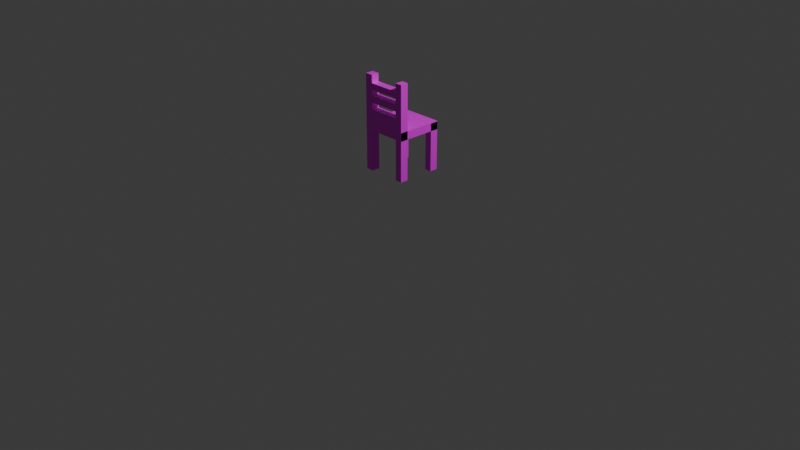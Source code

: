 # Source: Chair.blend  (saved by Blender 4.5.90; exported with 4.5.12 LTS)
import bpy
from mathutils import Matrix  # noqa: F401  (used for matrix-valued properties, if any)

bpy.ops.wm.read_factory_settings(use_empty=True)
scene = bpy.context.scene
scene.name = 'Scene'

# ---- collections
col_collection = bpy.data.collections.new('Collection'); scene.collection.children.link(col_collection)

# ---- images (referenced by path relative to the original .blend; pixels are not part of the script)
import os
ASSET_DIR = os.environ.get("B2B_ASSET_DIR", "")  # directory of the original .blend (textures are referenced by path, not embedded)
HERE = os.path.dirname(os.path.abspath(__file__))  # packed textures are extracted next to this script under _unpacked/

def load_image(name, relpath, width, height, colorspace="sRGB"):
    """Load a texture the original file referenced (path relative to the .blend, or extracted next to this script)."""
    p = next((c for c in (os.path.join(HERE, relpath), os.path.join(ASSET_DIR, relpath)) if relpath and os.path.exists(c)), "")
    if p:
        img = bpy.data.images.load(p, check_existing=True)
        img.name = name
    else:  # same state as the original file: an image datablock whose file is absent (Cycles renders it pink)
        img = bpy.data.images.new(name, width, height)
        img.source = "FILE"
        img.filepath = "//" + (relpath or name)
    img.colorspace_settings.name = colorspace
    return img
img_oakwood_jpg = load_image('OakWood.jpg', 'OakWood.jpg', 1024, 1024, 'sRGB')

# ---- materials (node trees are filled in below, after node groups)
mat_material = bpy.data.materials.new('Material')
mat_material.alpha_threshold = 0.0
mat_material.roughness = 0.5
mat_material.line_color = (0.0, 0.0, 0.0, 1.0)

# ---- material node trees
mat_material.use_nodes = True; mat_material.node_tree.nodes.clear()
_N = mat_material.node_tree.nodes; _L = mat_material.node_tree.links
n0 = _N.new('ShaderNodeOutputMaterial'); n0.name = 'Material Output'; n0.location = (200, 100)
n1 = _N.new('ShaderNodeBsdfPrincipled'); n1.name = 'Principled BSDF'; n1.location = (-200, 100)
n1.inputs[3].default_value = 1.45
n2 = _N.new('ShaderNodeTexImage'); n2.name = 'Image Texture'; n2.location = (-539, 52)
n2.image = img_oakwood_jpg
_L.new(n1.outputs[0], n0.inputs[0])
_L.new(n2.outputs[0], n1.inputs[0])
n0.is_active_output = True

# ---- world
world_world = bpy.data.worlds.new('World'); scene.world = world_world
world_world.use_nodes = True; world_world.node_tree.nodes.clear()
_N = world_world.node_tree.nodes; _L = world_world.node_tree.links
n0 = _N.new('ShaderNodeOutputWorld'); n0.name = 'World Output'; n0.location = (200, 100)
n1 = _N.new('ShaderNodeBackground'); n1.name = 'Background'; n1.location = (-200, 100)
n1.inputs[0].default_value = (0.05088, 0.05088, 0.05088, 1.0)
_L.new(n1.outputs[0], n0.inputs[0])
n0.is_active_output = True
world_world.color = (0.05088, 0.05088, 0.05088)
world_world.sun_shadow_jitter_overblur = 0.0

# ---- cameras
cam_camera = bpy.data.cameras.new('Camera')
cam_camera.clip_end = 100.0
cam_camera.ortho_scale = 7.314

# ---- lights
light_light = bpy.data.lights.new('Light', 'POINT')
light_light.energy = 1000.0
light_light.shadow_soft_size = 0.1

# ---- meshes
me_cube = bpy.data.meshes.new('Cube')
me_cube.from_pydata([(1.0, 1.0, 1.0), (1.0, 1.0, -1.0), (1.0, -1.0, 1.0), (1.0, -1.0, -1.0), (-1.0, 1.0, 1.0), (-1.0, 1.0, -1.0), (-1.0, -1.0, 1.0), (-1.0, -1.0, -1.0), (1.0, -0.9957, 12.18), (1.0, -0.6432, 12.18), (1.0, -0.9957, 0.8356), (1.0, -0.6432, 0.8356), (-1.0, -0.9957, 12.18), (-1.0, -0.6432, 12.18), (-1.0, -0.9957, 0.8356), (-1.0, -0.6432, 0.8356), (0.7, -0.6432, 12.18), (0.7, -0.9957, 0.8356), (0.7, -0.6432, 0.8356), (0.7, -0.9957, 12.18), (-0.66, -0.6432, 12.18), (-0.66, -0.9957, 0.8356), (-0.66, -0.6432, 0.8356), (-0.66, -0.9957, 12.18), (-1.0, -0.6432, 2.538), (1.0, -0.9957, 2.538), (-1.0, -0.9957, 2.538), (1.0, -0.6432, 2.538), (0.7, -0.6432, 2.538), (0.7, -0.9957, 2.538), (-0.66, -0.6432, 2.538), (-0.66, -0.9957, 2.538), (-1.0, -0.9957, 10.25), (1.0, -0.6432, 10.25), (-1.0, -0.6432, 10.25), (1.0, -0.9957, 10.25), (0.7, -0.6432, 10.25), (0.7, -0.9957, 10.25), (-0.66, -0.6432, 10.25), (-0.66, -0.9957, 10.25), (-1.0, -0.6432, 8.711), (1.0, -0.9957, 8.711), (0.7, -0.6432, 8.711), (0.7, -0.9957, 8.711), (-0.66, -0.6432, 8.711), (-0.66, -0.9957, 8.711), (-1.0, -0.9957, 8.711), (1.0, -0.6432, 8.711), (-1.0, -0.6432, 4.081), (1.0, -0.9957, 4.081), (0.7, -0.6432, 4.081), (0.7, -0.9957, 4.081), (-0.66, -0.6432, 4.081), (-0.66, -0.9957, 4.081), (-1.0, -0.9957, 4.081), (1.0, -0.6432, 4.081), (-1.0, -0.9957, 7.322), (1.0, -0.6432, 7.322), (-1.0, -0.6432, 7.322), (1.0, -0.9957, 7.322), (0.7, -0.6432, 7.322), (0.7, -0.9957, 7.322), (-0.66, -0.6432, 7.322), (-0.66, -0.9957, 7.322), (-1.0, -0.6432, 5.701), (1.0, -0.9957, 5.701), (0.7, -0.6432, 5.701), (0.7, -0.9957, 5.701), (-0.66, -0.6432, 5.701), (-0.66, -0.9957, 5.701), (-1.0, -0.9957, 5.701), (1.0, -0.6432, 5.701), (-1.0, -0.6432, -8.179), (-1.0, -0.9957, -8.179), (1.0, -0.9957, -8.179), (1.0, -0.6432, -8.179), (-0.66, -0.9957, -8.179), (0.7, -0.6432, -8.179), (0.7, -0.9957, -8.179), (-0.66, -0.6432, -8.179), (-1.0, -0.6432, -10.86), (-1.0, -0.9957, -10.86), (1.0, -0.9957, -10.86), (1.0, -0.6432, -10.86), (-0.66, -0.9957, -10.86), (0.7, -0.6432, -10.86), (0.7, -0.9957, -10.86), (-0.66, -0.6432, -10.86), (1.0, 0.6448, 0.8356), (1.0, 0.9973, 0.8356), (-1.0, 0.6448, 0.8356), (-1.0, 0.9973, 0.8356), (0.7, 0.6448, 0.8356), (0.7, 0.9973, 0.8356), (-0.66, 0.6448, 0.8356), (-0.66, 0.9973, 0.8356), (-1.0, 0.9973, -8.179), (-1.0, 0.6448, -8.179), (1.0, 0.6448, -8.179), (1.0, 0.9973, -8.179), (-0.66, 0.6448, -8.179), (0.7, 0.9973, -8.179), (0.7, 0.6448, -8.179), (-0.66, 0.9973, -8.179), (-1.0, 0.9973, -10.86), (-1.0, 0.6448, -10.86), (1.0, 0.6448, -10.86), (1.0, 0.9973, -10.86), (-0.66, 0.6448, -10.86), (0.7, 0.9973, -10.86), (0.7, 0.6448, -10.86), (-0.66, 0.9973, -10.86)], [], [(0, 4, 6, 2), (3, 2, 6, 7), (7, 6, 4, 5), (5, 1, 3, 7), (1, 0, 2, 3), (5, 4, 0, 1), (31, 26, 14, 21), (18, 11, 75, 77), (34, 32, 12, 13), (28, 27, 11, 18), (27, 25, 10, 11), (16, 19, 8, 9), (53, 51, 50, 52), (30, 28, 18, 22), (14, 15, 72, 73), (25, 29, 17, 10), (24, 30, 22, 15), (13, 12, 23, 20), (18, 17, 21, 22), (29, 31, 21, 17), (51, 53, 31, 29), (48, 52, 30, 24), (49, 51, 29, 25), (52, 50, 28, 30), (55, 49, 25, 27), (50, 55, 27, 28), (15, 14, 26, 24), (53, 54, 26, 31), (23, 12, 32, 39), (16, 9, 33, 36), (9, 8, 35, 33), (69, 53, 52, 68), (8, 19, 37, 35), (13, 20, 38, 34), (37, 19, 16, 36), (40, 46, 32, 34), (58, 56, 46, 40), (39, 32, 46, 45), (36, 33, 47, 42), (33, 35, 41, 47), (38, 36, 42, 44), (35, 37, 43, 41), (34, 38, 44, 40), (37, 39, 45, 43), (24, 26, 54, 48), (69, 70, 54, 53), (66, 71, 55, 50), (71, 65, 49, 55), (45, 63, 62, 44), (65, 67, 51, 49), (64, 68, 52, 48), (39, 37, 36, 38), (60, 62, 63, 61), (40, 44, 62, 58), (41, 43, 61, 59), (23, 39, 38, 20), (47, 41, 59, 57), (42, 47, 57, 60), (45, 46, 56, 63), (64, 70, 56, 58), (48, 54, 70, 64), (61, 63, 69, 67), (58, 62, 68, 64), (59, 61, 67, 65), (62, 60, 66, 68), (57, 59, 65, 71), (60, 57, 71, 66), (63, 56, 70, 69), (51, 67, 66, 50), (61, 43, 42, 60), (43, 45, 44, 42), (68, 66, 67, 69), (77, 75, 83, 85), (78, 77, 85, 86), (21, 14, 73, 76), (22, 21, 76, 79), (11, 10, 74, 75), (10, 17, 78, 74), (15, 22, 79, 72), (17, 18, 77, 78), (87, 84, 81, 80), (83, 82, 86, 85), (75, 74, 82, 83), (72, 79, 87, 80), (74, 78, 86, 82), (76, 73, 81, 84), (73, 72, 80, 81), (79, 76, 84, 87), (93, 89, 99, 101), (90, 91, 96, 97), (101, 99, 107, 109), (102, 101, 109, 110), (94, 90, 97, 100), (95, 94, 100, 103), (89, 88, 98, 99), (88, 92, 102, 98), (91, 95, 103, 96), (92, 93, 101, 102), (111, 108, 105, 104), (107, 106, 110, 109), (99, 98, 106, 107), (96, 103, 111, 104), (98, 102, 110, 106), (100, 97, 105, 108), (97, 96, 104, 105), (103, 100, 108, 111)])
_uv = me_cube.uv_layers.new(name='UVMap')
_uv.uv.foreach_set('vector', [0.625, 0.5, 0.875, 0.5, 0.875, 0.75, 0.625, 0.75, 0.375, 0.75, 0.625, 0.75, 0.625, 1.0, 0.375, 1.0, 0.375, 0.0, 0.625, 0.0, 0.625, 0.25, 0.375, 0.25, 0.125, 0.5, 0.375, 0.5, 0.375, 0.75, 0.125, 0.75, 0.375, 0.5, 0.625, 0.5, 0.625, 0.75, 0.375, 0.75, 0.375, 0.25, 0.625, 0.25, 0.625, 0.5, 0.375, 0.5, 0.8325, 0.7125, 0.875, 0.7125, 0.875, 0.75, 0.8325, 0.75, 0.3375, 0.75, 0.375, 0.75, 0.375, 0.75, 0.3375, 0.75, 0.375, 0.2075, 0.625, 0.2075, 0.625, 0.25, 0.375, 0.25, 0.3375, 0.7125, 0.375, 0.7125, 0.375, 0.75, 0.3375, 0.75, 0.375, 0.7125, 0.625, 0.7125, 0.625, 0.75, 0.375, 0.75, 0.375, 0.4625, 0.625, 0.4625, 0.625, 0.5, 0.375, 0.5, 0.8325, 0.6785, 0.6625, 0.6785, 0.3375, 0.6785, 0.1675, 0.6785, 0.1675, 0.7125, 0.3375, 0.7125, 0.3375, 0.75, 0.1675, 0.75, 0.625, 0.0, 0.375, 0.0, 0.375, 0.0, 0.625, 0.0, 0.625, 0.7125, 0.6625, 0.7125, 0.6625, 0.75, 0.625, 0.75, 0.125, 0.7125, 0.1675, 0.7125, 0.1675, 0.75, 0.125, 0.75, 0.375, 0.25, 0.625, 0.25, 0.625, 0.2925, 0.375, 0.2925, 0.375, 0.7875, 0.625, 0.7875, 0.625, 0.9575, 0.375, 0.9575, 0.6625, 0.7125, 0.8325, 0.7125, 0.8325, 0.75, 0.6625, 0.75, 0.6625, 0.6785, 0.8325, 0.6785, 0.8325, 0.7125, 0.6625, 0.7125, 0.125, 0.6785, 0.1675, 0.6785, 0.1675, 0.7125, 0.125, 0.7125, 0.625, 0.6785, 0.6625, 0.6785, 0.6625, 0.7125, 0.625, 0.7125, 0.1675, 0.6785, 0.3375, 0.6785, 0.3375, 0.7125, 0.1675, 0.7125, 0.375, 0.6785, 0.625, 0.6785, 0.625, 0.7125, 0.375, 0.7125, 0.3375, 0.6785, 0.375, 0.6785, 0.375, 0.7125, 0.3375, 0.7125, 0.375, 0.0, 0.625, 0.0, 0.625, 0.0375, 0.375, 0.0375, 0.8325, 0.6785, 0.875, 0.6785, 0.875, 0.7125, 0.8325, 0.7125, 0.8325, 0.5, 0.875, 0.5, 0.875, 0.5425, 0.8325, 0.5425, 0.3375, 0.5, 0.375, 0.5, 0.375, 0.5425, 0.3375, 0.5425, 0.375, 0.5, 0.625, 0.5, 0.625, 0.5425, 0.375, 0.5425, 0.8325, 0.6428, 0.8325, 0.6785, 0.1675, 0.6785, 0.1675, 0.6428, 0.625, 0.5, 0.6625, 0.5, 0.6625, 0.5425, 0.625, 0.5425, 0.125, 0.5, 0.1675, 0.5, 0.1675, 0.5425, 0.125, 0.5425, 0.6625, 0.5425, 0.6625, 0.5, 0.3375, 0.5, 0.3375, 0.5425, 0.375, 0.1735, 0.625, 0.1735, 0.625, 0.2075, 0.375, 0.2075, 0.375, 0.1429, 0.625, 0.1429, 0.625, 0.1735, 0.375, 0.1735, 0.8325, 0.5425, 0.875, 0.5425, 0.875, 0.5765, 0.8325, 0.5765, 0.3375, 0.5425, 0.375, 0.5425, 0.375, 0.5765, 0.3375, 0.5765, 0.375, 0.5425, 0.625, 0.5425, 0.625, 0.5765, 0.375, 0.5765, 0.1675, 0.5425, 0.3375, 0.5425, 0.3375, 0.5765, 0.1675, 0.5765, 0.625, 0.5425, 0.6625, 0.5425, 0.6625, 0.5765, 0.625, 0.5765, 0.125, 0.5425, 0.1675, 0.5425, 0.1675, 0.5765, 0.125, 0.5765, 0.6625, 0.5425, 0.8325, 0.5425, 0.8325, 0.5765, 0.6625, 0.5765, 0.375, 0.0375, 0.625, 0.0375, 0.625, 0.0715, 0.375, 0.0715, 0.8325, 0.6428, 0.875, 0.6428, 0.875, 0.6785, 0.8325, 0.6785, 0.3375, 0.6428, 0.375, 0.6428, 0.375, 0.6785, 0.3375, 0.6785, 0.375, 0.6428, 0.625, 0.6428, 0.625, 0.6785, 0.375, 0.6785, 0.8325, 0.5765, 0.8325, 0.6071, 0.1675, 0.6071, 0.1675, 0.5765, 0.625, 0.6428, 0.6625, 0.6428, 0.6625, 0.6785, 0.625, 0.6785, 0.125, 0.6428, 0.1675, 0.6428, 0.1675, 0.6785, 0.125, 0.6785, 0.8325, 0.5425, 0.6625, 0.5425, 0.3375, 0.5425, 0.1675, 0.5425, 0.3375, 0.6071, 0.1675, 0.6071, 0.8325, 0.6071, 0.6625, 0.6071, 0.125, 0.5765, 0.1675, 0.5765, 0.1675, 0.6071, 0.125, 0.6071, 0.625, 0.5765, 0.6625, 0.5765, 0.6625, 0.6071, 0.625, 0.6071, 0.8325, 0.5, 0.8325, 0.5425, 0.1675, 0.5425, 0.1675, 0.5, 0.375, 0.5765, 0.625, 0.5765, 0.625, 0.6071, 0.375, 0.6071, 0.3375, 0.5765, 0.375, 0.5765, 0.375, 0.6071, 0.3375, 0.6071, 0.8325, 0.5765, 0.875, 0.5765, 0.875, 0.6071, 0.8325, 0.6071, 0.375, 0.1072, 0.625, 0.1072, 0.625, 0.1429, 0.375, 0.1429, 0.375, 0.0715, 0.625, 0.0715, 0.625, 0.1072, 0.375, 0.1072, 0.6625, 0.6071, 0.8325, 0.6071, 0.8325, 0.6428, 0.6625, 0.6428, 0.125, 0.6071, 0.1675, 0.6071, 0.1675, 0.6428, 0.125, 0.6428, 0.625, 0.6071, 0.6625, 0.6071, 0.6625, 0.6428, 0.625, 0.6428, 0.1675, 0.6071, 0.3375, 0.6071, 0.3375, 0.6428, 0.1675, 0.6428, 0.375, 0.6071, 0.625, 0.6071, 0.625, 0.6428, 0.375, 0.6428, 0.3375, 0.6071, 0.375, 0.6071, 0.375, 0.6428, 0.3375, 0.6428, 0.8325, 0.6071, 0.875, 0.6071, 0.875, 0.6428, 0.8325, 0.6428, 0.6625, 0.6785, 0.6625, 0.6428, 0.3375, 0.6428, 0.3375, 0.6785, 0.6625, 0.6071, 0.6625, 0.5765, 0.3375, 0.5765, 0.3375, 0.6071, 0.6625, 0.5765, 0.8325, 0.5765, 0.1675, 0.5765, 0.3375, 0.5765, 0.1675, 0.6428, 0.3375, 0.6428, 0.6625, 0.6428, 0.8325, 0.6428, 0.3375, 0.75, 0.375, 0.75, 0.375, 0.75, 0.3375, 0.75, 0.625, 0.7875, 0.375, 0.7875, 0.375, 0.7875, 0.625, 0.7875, 0.8325, 0.75, 0.875, 0.75, 0.875, 0.75, 0.8325, 0.75, 0.375, 0.9575, 0.625, 0.9575, 0.625, 0.9575, 0.375, 0.9575, 0.375, 0.75, 0.625, 0.75, 0.625, 0.75, 0.375, 0.75, 0.625, 0.75, 0.6625, 0.75, 0.6625, 0.75, 0.625, 0.75, 0.125, 0.75, 0.1675, 0.75, 0.1675, 0.75, 0.125, 0.75, 0.625, 0.7875, 0.375, 0.7875, 0.375, 0.7875, 0.625, 0.7875, 0.375, 0.9575, 0.625, 0.9575, 0.625, 1.0, 0.375, 1.0, 0.375, 0.75, 0.625, 0.75, 0.625, 0.7875, 0.375, 0.7875, 0.375, 0.75, 0.625, 0.75, 0.625, 0.75, 0.375, 0.75, 0.125, 0.75, 0.1675, 0.75, 0.1675, 0.75, 0.125, 0.75, 0.625, 0.75, 0.6625, 0.75, 0.6625, 0.75, 0.625, 0.75, 0.8325, 0.75, 0.875, 0.75, 0.875, 0.75, 0.8325, 0.75, 0.625, 0.0, 0.375, 0.0, 0.375, 0.0, 0.625, 0.0, 0.375, 0.9575, 0.625, 0.9575, 0.625, 0.9575, 0.375, 0.9575, 0.3375, 0.75, 0.375, 0.75, 0.375, 0.75, 0.3375, 0.75, 0.625, 0.0, 0.375, 0.0, 0.375, 0.0, 0.625, 0.0, 0.3375, 0.75, 0.375, 0.75, 0.375, 0.75, 0.3375, 0.75, 0.625, 0.7875, 0.375, 0.7875, 0.375, 0.7875, 0.625, 0.7875, 0.8325, 0.75, 0.875, 0.75, 0.875, 0.75, 0.8325, 0.75, 0.375, 0.9575, 0.625, 0.9575, 0.625, 0.9575, 0.375, 0.9575, 0.375, 0.75, 0.625, 0.75, 0.625, 0.75, 0.375, 0.75, 0.625, 0.75, 0.6625, 0.75, 0.6625, 0.75, 0.625, 0.75, 0.125, 0.75, 0.1675, 0.75, 0.1675, 0.75, 0.125, 0.75, 0.625, 0.7875, 0.375, 0.7875, 0.375, 0.7875, 0.625, 0.7875, 0.375, 0.9575, 0.625, 0.9575, 0.625, 1.0, 0.375, 1.0, 0.375, 0.75, 0.625, 0.75, 0.625, 0.7875, 0.375, 0.7875, 0.375, 0.75, 0.625, 0.75, 0.625, 0.75, 0.375, 0.75, 0.125, 0.75, 0.1675, 0.75, 0.1675, 0.75, 0.125, 0.75, 0.625, 0.75, 0.6625, 0.75, 0.6625, 0.75, 0.625, 0.75, 0.8325, 0.75, 0.875, 0.75, 0.875, 0.75, 0.8325, 0.75, 0.625, 0.0, 0.375, 0.0, 0.375, 0.0, 0.625, 0.0, 0.375, 0.9575, 0.625, 0.9575, 0.625, 0.9575, 0.375, 0.9575])
me_cube.materials.append(mat_material)
me_cube.use_mirror_vertex_groups = False
me_cube.update()

# ---- objects
ob_cube = bpy.data.objects.new('Cube', me_cube)
ob_light = bpy.data.objects.new('Light', light_light)
ob_camera = bpy.data.objects.new('Camera', cam_camera)

# ---- transforms, parenting, visibility, modifiers, constraints
ob_cube.location = (-0.01168, 0.04825, 1.003)
ob_cube.scale = (0.2441, 0.2441, 0.04302)
ob_cube.lock_rotations_4d = False
ob_cube.empty_display_type = 'ARROWS'
ob_cube.lineart.crease_threshold = 0.0
ob_light.location = (4.076, 1.005, 5.904)
ob_light.rotation_euler = (0.6503, 0.05522, 1.866)
ob_light.lock_rotations_4d = False
ob_light.empty_display_type = 'ARROWS'
ob_light.color = (0.0, 0.0, 0.0, 0.0)
ob_light.lineart.crease_threshold = 0.0
ob_camera.location = (7.359, -6.926, 4.958)
ob_camera.rotation_euler = (1.109, 0.0, 0.8149)
ob_camera.lock_rotations_4d = False
ob_camera.empty_display_type = 'ARROWS'
ob_camera.color = (0.0, 0.0, 0.0, 0.0)
ob_camera.display_type = 'WIRE'
ob_camera.lineart.crease_threshold = 0.0

# ---- collection membership
col_collection.objects.link(ob_cube)
col_collection.objects.link(ob_light)
col_collection.objects.link(ob_camera)

# ---- scene / render settings (as saved in the file)
scene.camera = ob_camera
scene.frame_start = 1; scene.frame_end = 250; scene.frame_set(1)
scene.render.engine = 'BLENDER_EEVEE_NEXT'
bpy.context.view_layer.update()
